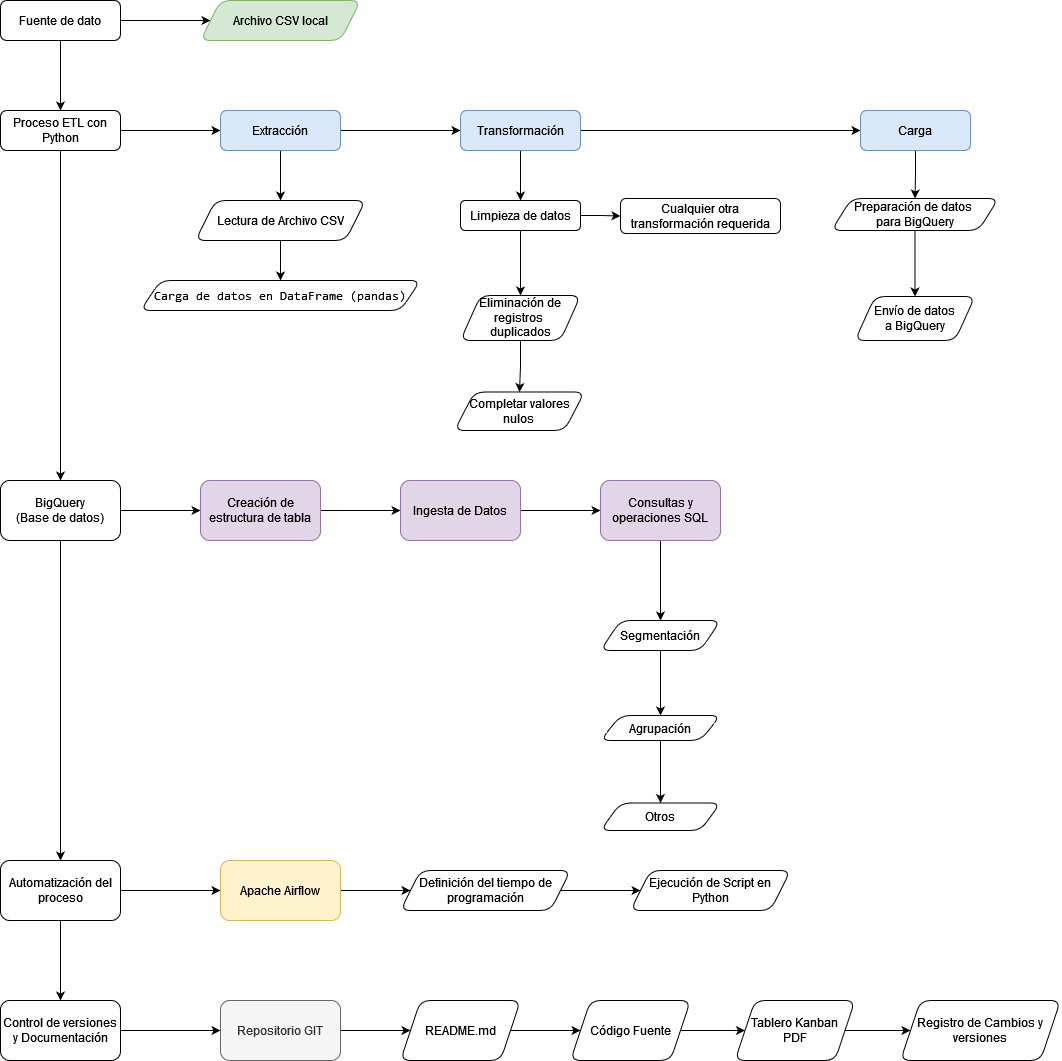

The diagram above was exported from draw.io. Its source (the exported page's mxGraphModel, read from the mxfile embedded in the PNG):
<mxGraphModel dx="2073" dy="1066" grid="1" gridSize="10" guides="1" tooltips="1" connect="1" arrows="1" fold="1" page="1" pageScale="1" pageWidth="827" pageHeight="1169" math="0" shadow="0">
  <root>
    <mxCell id="WIyWlLk6GJQsqaUBKTNV-0" />
    <mxCell id="WIyWlLk6GJQsqaUBKTNV-1" parent="WIyWlLk6GJQsqaUBKTNV-0" />
    <mxCell id="UCPIBHlBrJRj77ZdSumy-2" value="" style="edgeStyle=orthogonalEdgeStyle;rounded=0;orthogonalLoop=1;jettySize=auto;html=1;" edge="1" parent="WIyWlLk6GJQsqaUBKTNV-1" source="WIyWlLk6GJQsqaUBKTNV-3" target="UCPIBHlBrJRj77ZdSumy-1">
      <mxGeometry relative="1" as="geometry" />
    </mxCell>
    <mxCell id="UCPIBHlBrJRj77ZdSumy-69" value="" style="edgeStyle=orthogonalEdgeStyle;rounded=0;orthogonalLoop=1;jettySize=auto;html=1;" edge="1" parent="WIyWlLk6GJQsqaUBKTNV-1" source="WIyWlLk6GJQsqaUBKTNV-3" target="UCPIBHlBrJRj77ZdSumy-68">
      <mxGeometry relative="1" as="geometry" />
    </mxCell>
    <mxCell id="WIyWlLk6GJQsqaUBKTNV-3" value="Fuente de dato" style="rounded=1;whiteSpace=wrap;html=1;fontSize=12;glass=0;strokeWidth=1;shadow=0;labelBackgroundColor=none;" parent="WIyWlLk6GJQsqaUBKTNV-1" vertex="1">
      <mxGeometry x="50" y="10" width="120" height="40" as="geometry" />
    </mxCell>
    <mxCell id="UCPIBHlBrJRj77ZdSumy-4" value="" style="edgeStyle=orthogonalEdgeStyle;rounded=0;orthogonalLoop=1;jettySize=auto;html=1;" edge="1" parent="WIyWlLk6GJQsqaUBKTNV-1" source="UCPIBHlBrJRj77ZdSumy-1" target="UCPIBHlBrJRj77ZdSumy-3">
      <mxGeometry relative="1" as="geometry" />
    </mxCell>
    <mxCell id="UCPIBHlBrJRj77ZdSumy-33" value="" style="edgeStyle=orthogonalEdgeStyle;rounded=0;orthogonalLoop=1;jettySize=auto;html=1;" edge="1" parent="WIyWlLk6GJQsqaUBKTNV-1" source="UCPIBHlBrJRj77ZdSumy-1" target="UCPIBHlBrJRj77ZdSumy-32">
      <mxGeometry relative="1" as="geometry" />
    </mxCell>
    <mxCell id="UCPIBHlBrJRj77ZdSumy-1" value="Proceso ETL con Python" style="whiteSpace=wrap;html=1;rounded=1;glass=0;strokeWidth=1;shadow=0;" vertex="1" parent="WIyWlLk6GJQsqaUBKTNV-1">
      <mxGeometry x="50" y="120" width="120" height="40" as="geometry" />
    </mxCell>
    <mxCell id="UCPIBHlBrJRj77ZdSumy-8" value="" style="edgeStyle=orthogonalEdgeStyle;rounded=0;orthogonalLoop=1;jettySize=auto;html=1;" edge="1" parent="WIyWlLk6GJQsqaUBKTNV-1" source="UCPIBHlBrJRj77ZdSumy-3" target="UCPIBHlBrJRj77ZdSumy-7">
      <mxGeometry relative="1" as="geometry" />
    </mxCell>
    <mxCell id="UCPIBHlBrJRj77ZdSumy-12" value="" style="edgeStyle=orthogonalEdgeStyle;rounded=0;orthogonalLoop=1;jettySize=auto;html=1;" edge="1" parent="WIyWlLk6GJQsqaUBKTNV-1" source="UCPIBHlBrJRj77ZdSumy-3" target="UCPIBHlBrJRj77ZdSumy-11">
      <mxGeometry relative="1" as="geometry" />
    </mxCell>
    <mxCell id="UCPIBHlBrJRj77ZdSumy-3" value="Extracción" style="whiteSpace=wrap;html=1;rounded=1;glass=0;strokeWidth=1;shadow=0;fillColor=#dae8fc;strokeColor=#6c8ebf;" vertex="1" parent="WIyWlLk6GJQsqaUBKTNV-1">
      <mxGeometry x="270" y="120" width="120" height="40" as="geometry" />
    </mxCell>
    <mxCell id="UCPIBHlBrJRj77ZdSumy-10" value="" style="edgeStyle=orthogonalEdgeStyle;rounded=0;orthogonalLoop=1;jettySize=auto;html=1;" edge="1" parent="WIyWlLk6GJQsqaUBKTNV-1" source="UCPIBHlBrJRj77ZdSumy-7" target="UCPIBHlBrJRj77ZdSumy-9">
      <mxGeometry relative="1" as="geometry" />
    </mxCell>
    <mxCell id="UCPIBHlBrJRj77ZdSumy-7" value="Lectura de Archivo CSV" style="shape=parallelogram;perimeter=parallelogramPerimeter;whiteSpace=wrap;html=1;fixedSize=1;rounded=1;glass=0;strokeWidth=1;shadow=0;" vertex="1" parent="WIyWlLk6GJQsqaUBKTNV-1">
      <mxGeometry x="245" y="210" width="170" height="40" as="geometry" />
    </mxCell>
    <mxCell id="UCPIBHlBrJRj77ZdSumy-9" value="&lt;pre&gt;&lt;font face=&quot;Helvetica&quot;&gt;&lt;code class=&quot;!whitespace-pre hljs language-scss&quot;&gt;Carga de datos en DataFrame (pandas)&lt;br&gt;&lt;/code&gt;&lt;/font&gt;&lt;/pre&gt;" style="shape=parallelogram;perimeter=parallelogramPerimeter;whiteSpace=wrap;html=1;fixedSize=1;rounded=1;glass=0;strokeWidth=1;shadow=0;" vertex="1" parent="WIyWlLk6GJQsqaUBKTNV-1">
      <mxGeometry x="190" y="290" width="280" height="30" as="geometry" />
    </mxCell>
    <mxCell id="UCPIBHlBrJRj77ZdSumy-14" value="" style="edgeStyle=orthogonalEdgeStyle;rounded=0;orthogonalLoop=1;jettySize=auto;html=1;" edge="1" parent="WIyWlLk6GJQsqaUBKTNV-1" source="UCPIBHlBrJRj77ZdSumy-11" target="UCPIBHlBrJRj77ZdSumy-13">
      <mxGeometry relative="1" as="geometry" />
    </mxCell>
    <mxCell id="UCPIBHlBrJRj77ZdSumy-23" style="edgeStyle=orthogonalEdgeStyle;rounded=0;orthogonalLoop=1;jettySize=auto;html=1;" edge="1" parent="WIyWlLk6GJQsqaUBKTNV-1" source="UCPIBHlBrJRj77ZdSumy-11" target="UCPIBHlBrJRj77ZdSumy-24">
      <mxGeometry relative="1" as="geometry">
        <mxPoint x="900" y="139.9999999999999" as="targetPoint" />
      </mxGeometry>
    </mxCell>
    <mxCell id="UCPIBHlBrJRj77ZdSumy-11" value="&lt;div&gt;Transformación&lt;/div&gt;" style="whiteSpace=wrap;html=1;rounded=1;glass=0;strokeWidth=1;shadow=0;fillColor=#dae8fc;strokeColor=#6c8ebf;" vertex="1" parent="WIyWlLk6GJQsqaUBKTNV-1">
      <mxGeometry x="510" y="120" width="120" height="40" as="geometry" />
    </mxCell>
    <mxCell id="UCPIBHlBrJRj77ZdSumy-19" value="" style="edgeStyle=orthogonalEdgeStyle;rounded=0;orthogonalLoop=1;jettySize=auto;html=1;" edge="1" parent="WIyWlLk6GJQsqaUBKTNV-1" source="UCPIBHlBrJRj77ZdSumy-13" target="UCPIBHlBrJRj77ZdSumy-18">
      <mxGeometry relative="1" as="geometry" />
    </mxCell>
    <mxCell id="UCPIBHlBrJRj77ZdSumy-22" style="edgeStyle=orthogonalEdgeStyle;rounded=0;orthogonalLoop=1;jettySize=auto;html=1;entryX=0;entryY=0.5;entryDx=0;entryDy=0;" edge="1" parent="WIyWlLk6GJQsqaUBKTNV-1" source="UCPIBHlBrJRj77ZdSumy-13" target="UCPIBHlBrJRj77ZdSumy-15">
      <mxGeometry relative="1" as="geometry" />
    </mxCell>
    <mxCell id="UCPIBHlBrJRj77ZdSumy-13" value="&lt;pre&gt;&lt;code class=&quot;!whitespace-pre hljs language-scss&quot;&gt;&lt;font face=&quot;Helvetica&quot;&gt;Limpieza de datos&lt;/font&gt;&lt;/code&gt;&lt;/pre&gt;" style="whiteSpace=wrap;html=1;rounded=1;glass=0;strokeWidth=1;shadow=0;" vertex="1" parent="WIyWlLk6GJQsqaUBKTNV-1">
      <mxGeometry x="510" y="210" width="120" height="30" as="geometry" />
    </mxCell>
    <mxCell id="UCPIBHlBrJRj77ZdSumy-15" value="Cualquier otra transformación requerida" style="whiteSpace=wrap;html=1;rounded=1;glass=0;strokeWidth=1;shadow=0;" vertex="1" parent="WIyWlLk6GJQsqaUBKTNV-1">
      <mxGeometry x="670" y="208" width="160" height="35" as="geometry" />
    </mxCell>
    <mxCell id="UCPIBHlBrJRj77ZdSumy-21" value="" style="edgeStyle=orthogonalEdgeStyle;rounded=0;orthogonalLoop=1;jettySize=auto;html=1;" edge="1" parent="WIyWlLk6GJQsqaUBKTNV-1" source="UCPIBHlBrJRj77ZdSumy-18" target="UCPIBHlBrJRj77ZdSumy-20">
      <mxGeometry relative="1" as="geometry" />
    </mxCell>
    <mxCell id="UCPIBHlBrJRj77ZdSumy-18" value="&lt;div&gt;Eliminación de registros&amp;nbsp;&lt;/div&gt;&lt;div&gt;duplicados&lt;/div&gt;" style="shape=parallelogram;perimeter=parallelogramPerimeter;whiteSpace=wrap;html=1;fixedSize=1;rounded=1;glass=0;strokeWidth=1;shadow=0;" vertex="1" parent="WIyWlLk6GJQsqaUBKTNV-1">
      <mxGeometry x="510" y="305" width="120" height="45" as="geometry" />
    </mxCell>
    <mxCell id="UCPIBHlBrJRj77ZdSumy-20" value="&lt;div&gt;Completar valores&lt;/div&gt;&lt;div&gt;nulos&lt;br&gt;&lt;/div&gt;" style="shape=parallelogram;perimeter=parallelogramPerimeter;whiteSpace=wrap;html=1;fixedSize=1;rounded=1;glass=0;strokeWidth=1;shadow=0;" vertex="1" parent="WIyWlLk6GJQsqaUBKTNV-1">
      <mxGeometry x="504" y="401.5" width="130" height="38.5" as="geometry" />
    </mxCell>
    <mxCell id="UCPIBHlBrJRj77ZdSumy-29" value="" style="edgeStyle=orthogonalEdgeStyle;rounded=0;orthogonalLoop=1;jettySize=auto;html=1;" edge="1" parent="WIyWlLk6GJQsqaUBKTNV-1" source="UCPIBHlBrJRj77ZdSumy-24" target="UCPIBHlBrJRj77ZdSumy-28">
      <mxGeometry relative="1" as="geometry" />
    </mxCell>
    <mxCell id="UCPIBHlBrJRj77ZdSumy-24" value="Carga" style="rounded=1;whiteSpace=wrap;html=1;fillColor=#dae8fc;strokeColor=#6c8ebf;" vertex="1" parent="WIyWlLk6GJQsqaUBKTNV-1">
      <mxGeometry x="910" y="120" width="110" height="40" as="geometry" />
    </mxCell>
    <mxCell id="UCPIBHlBrJRj77ZdSumy-31" value="" style="edgeStyle=orthogonalEdgeStyle;rounded=0;orthogonalLoop=1;jettySize=auto;html=1;" edge="1" parent="WIyWlLk6GJQsqaUBKTNV-1" source="UCPIBHlBrJRj77ZdSumy-28" target="UCPIBHlBrJRj77ZdSumy-30">
      <mxGeometry relative="1" as="geometry" />
    </mxCell>
    <mxCell id="UCPIBHlBrJRj77ZdSumy-28" value="&lt;div&gt;Preparación de datos&amp;nbsp;&lt;/div&gt;&lt;div&gt;para BigQuery&lt;/div&gt;" style="shape=parallelogram;perimeter=parallelogramPerimeter;whiteSpace=wrap;html=1;fixedSize=1;rounded=1;" vertex="1" parent="WIyWlLk6GJQsqaUBKTNV-1">
      <mxGeometry x="881" y="208" width="167" height="32" as="geometry" />
    </mxCell>
    <mxCell id="UCPIBHlBrJRj77ZdSumy-30" value="&lt;div&gt;Envío de datos &lt;br&gt;&lt;/div&gt;&lt;div&gt;a BigQuery&lt;br&gt;&lt;/div&gt;" style="shape=parallelogram;perimeter=parallelogramPerimeter;whiteSpace=wrap;html=1;fixedSize=1;rounded=1;" vertex="1" parent="WIyWlLk6GJQsqaUBKTNV-1">
      <mxGeometry x="904.5" y="306" width="120" height="44" as="geometry" />
    </mxCell>
    <mxCell id="UCPIBHlBrJRj77ZdSumy-35" value="" style="edgeStyle=orthogonalEdgeStyle;rounded=0;orthogonalLoop=1;jettySize=auto;html=1;" edge="1" parent="WIyWlLk6GJQsqaUBKTNV-1" source="UCPIBHlBrJRj77ZdSumy-32" target="UCPIBHlBrJRj77ZdSumy-34">
      <mxGeometry relative="1" as="geometry" />
    </mxCell>
    <mxCell id="UCPIBHlBrJRj77ZdSumy-49" value="" style="edgeStyle=orthogonalEdgeStyle;rounded=0;orthogonalLoop=1;jettySize=auto;html=1;" edge="1" parent="WIyWlLk6GJQsqaUBKTNV-1" source="UCPIBHlBrJRj77ZdSumy-32" target="UCPIBHlBrJRj77ZdSumy-48">
      <mxGeometry relative="1" as="geometry" />
    </mxCell>
    <mxCell id="UCPIBHlBrJRj77ZdSumy-32" value="BigQuery&lt;br&gt;(Base de datos)" style="whiteSpace=wrap;html=1;rounded=1;glass=0;strokeWidth=1;shadow=0;" vertex="1" parent="WIyWlLk6GJQsqaUBKTNV-1">
      <mxGeometry x="50" y="490" width="120" height="60" as="geometry" />
    </mxCell>
    <mxCell id="UCPIBHlBrJRj77ZdSumy-37" value="" style="edgeStyle=orthogonalEdgeStyle;rounded=0;orthogonalLoop=1;jettySize=auto;html=1;" edge="1" parent="WIyWlLk6GJQsqaUBKTNV-1" source="UCPIBHlBrJRj77ZdSumy-34" target="UCPIBHlBrJRj77ZdSumy-36">
      <mxGeometry relative="1" as="geometry" />
    </mxCell>
    <mxCell id="UCPIBHlBrJRj77ZdSumy-34" value="&lt;div&gt;Creación de estructura de tabla&lt;/div&gt;" style="whiteSpace=wrap;html=1;rounded=1;glass=0;strokeWidth=1;shadow=0;fillColor=#e1d5e7;strokeColor=#9673a6;" vertex="1" parent="WIyWlLk6GJQsqaUBKTNV-1">
      <mxGeometry x="250" y="490" width="120" height="60" as="geometry" />
    </mxCell>
    <mxCell id="UCPIBHlBrJRj77ZdSumy-39" value="" style="edgeStyle=orthogonalEdgeStyle;rounded=0;orthogonalLoop=1;jettySize=auto;html=1;" edge="1" parent="WIyWlLk6GJQsqaUBKTNV-1" source="UCPIBHlBrJRj77ZdSumy-36" target="UCPIBHlBrJRj77ZdSumy-38">
      <mxGeometry relative="1" as="geometry" />
    </mxCell>
    <mxCell id="UCPIBHlBrJRj77ZdSumy-36" value="Ingesta de Datos" style="whiteSpace=wrap;html=1;rounded=1;glass=0;strokeWidth=1;shadow=0;fillColor=#e1d5e7;strokeColor=#9673a6;" vertex="1" parent="WIyWlLk6GJQsqaUBKTNV-1">
      <mxGeometry x="450" y="490" width="120" height="60" as="geometry" />
    </mxCell>
    <mxCell id="UCPIBHlBrJRj77ZdSumy-41" value="" style="edgeStyle=orthogonalEdgeStyle;rounded=0;orthogonalLoop=1;jettySize=auto;html=1;" edge="1" parent="WIyWlLk6GJQsqaUBKTNV-1" source="UCPIBHlBrJRj77ZdSumy-38" target="UCPIBHlBrJRj77ZdSumy-40">
      <mxGeometry relative="1" as="geometry" />
    </mxCell>
    <mxCell id="UCPIBHlBrJRj77ZdSumy-38" value="&lt;div&gt;Consultas y operaciones SQL&lt;/div&gt;" style="whiteSpace=wrap;html=1;rounded=1;glass=0;strokeWidth=1;shadow=0;fillColor=#e1d5e7;strokeColor=#9673a6;" vertex="1" parent="WIyWlLk6GJQsqaUBKTNV-1">
      <mxGeometry x="650" y="490" width="120" height="60" as="geometry" />
    </mxCell>
    <mxCell id="UCPIBHlBrJRj77ZdSumy-45" value="" style="edgeStyle=orthogonalEdgeStyle;rounded=0;orthogonalLoop=1;jettySize=auto;html=1;" edge="1" parent="WIyWlLk6GJQsqaUBKTNV-1" source="UCPIBHlBrJRj77ZdSumy-40" target="UCPIBHlBrJRj77ZdSumy-44">
      <mxGeometry relative="1" as="geometry" />
    </mxCell>
    <mxCell id="UCPIBHlBrJRj77ZdSumy-40" value="&lt;div&gt;Segmentación&lt;/div&gt;" style="shape=parallelogram;perimeter=parallelogramPerimeter;whiteSpace=wrap;html=1;fixedSize=1;rounded=1;glass=0;strokeWidth=1;shadow=0;" vertex="1" parent="WIyWlLk6GJQsqaUBKTNV-1">
      <mxGeometry x="650" y="630" width="120" height="30" as="geometry" />
    </mxCell>
    <mxCell id="UCPIBHlBrJRj77ZdSumy-47" value="" style="edgeStyle=orthogonalEdgeStyle;rounded=0;orthogonalLoop=1;jettySize=auto;html=1;" edge="1" parent="WIyWlLk6GJQsqaUBKTNV-1" source="UCPIBHlBrJRj77ZdSumy-44" target="UCPIBHlBrJRj77ZdSumy-46">
      <mxGeometry relative="1" as="geometry" />
    </mxCell>
    <mxCell id="UCPIBHlBrJRj77ZdSumy-44" value="Agrupación" style="shape=parallelogram;perimeter=parallelogramPerimeter;whiteSpace=wrap;html=1;fixedSize=1;rounded=1;glass=0;strokeWidth=1;shadow=0;" vertex="1" parent="WIyWlLk6GJQsqaUBKTNV-1">
      <mxGeometry x="650" y="725" width="120" height="25" as="geometry" />
    </mxCell>
    <mxCell id="UCPIBHlBrJRj77ZdSumy-46" value="Otros" style="shape=parallelogram;perimeter=parallelogramPerimeter;whiteSpace=wrap;html=1;fixedSize=1;rounded=1;glass=0;strokeWidth=1;shadow=0;" vertex="1" parent="WIyWlLk6GJQsqaUBKTNV-1">
      <mxGeometry x="650" y="812.5" width="120" height="27.5" as="geometry" />
    </mxCell>
    <mxCell id="UCPIBHlBrJRj77ZdSumy-51" value="" style="edgeStyle=orthogonalEdgeStyle;rounded=0;orthogonalLoop=1;jettySize=auto;html=1;" edge="1" parent="WIyWlLk6GJQsqaUBKTNV-1" source="UCPIBHlBrJRj77ZdSumy-48" target="UCPIBHlBrJRj77ZdSumy-50">
      <mxGeometry relative="1" as="geometry" />
    </mxCell>
    <mxCell id="UCPIBHlBrJRj77ZdSumy-57" value="" style="edgeStyle=orthogonalEdgeStyle;rounded=0;orthogonalLoop=1;jettySize=auto;html=1;" edge="1" parent="WIyWlLk6GJQsqaUBKTNV-1" source="UCPIBHlBrJRj77ZdSumy-48" target="UCPIBHlBrJRj77ZdSumy-56">
      <mxGeometry relative="1" as="geometry" />
    </mxCell>
    <mxCell id="UCPIBHlBrJRj77ZdSumy-48" value="Automatización del proceso" style="whiteSpace=wrap;html=1;rounded=1;glass=0;strokeWidth=1;shadow=0;" vertex="1" parent="WIyWlLk6GJQsqaUBKTNV-1">
      <mxGeometry x="50" y="870" width="120" height="60" as="geometry" />
    </mxCell>
    <mxCell id="UCPIBHlBrJRj77ZdSumy-53" value="" style="edgeStyle=orthogonalEdgeStyle;rounded=0;orthogonalLoop=1;jettySize=auto;html=1;" edge="1" parent="WIyWlLk6GJQsqaUBKTNV-1" source="UCPIBHlBrJRj77ZdSumy-50" target="UCPIBHlBrJRj77ZdSumy-52">
      <mxGeometry relative="1" as="geometry" />
    </mxCell>
    <mxCell id="UCPIBHlBrJRj77ZdSumy-50" value="Apache Airflow" style="whiteSpace=wrap;html=1;rounded=1;glass=0;strokeWidth=1;shadow=0;fillColor=#fff2cc;strokeColor=#d6b656;" vertex="1" parent="WIyWlLk6GJQsqaUBKTNV-1">
      <mxGeometry x="270" y="870" width="120" height="60" as="geometry" />
    </mxCell>
    <mxCell id="UCPIBHlBrJRj77ZdSumy-55" value="" style="edgeStyle=orthogonalEdgeStyle;rounded=0;orthogonalLoop=1;jettySize=auto;html=1;" edge="1" parent="WIyWlLk6GJQsqaUBKTNV-1" source="UCPIBHlBrJRj77ZdSumy-52" target="UCPIBHlBrJRj77ZdSumy-54">
      <mxGeometry relative="1" as="geometry" />
    </mxCell>
    <mxCell id="UCPIBHlBrJRj77ZdSumy-52" value="Definición del tiempo de programación" style="shape=parallelogram;perimeter=parallelogramPerimeter;whiteSpace=wrap;html=1;fixedSize=1;rounded=1;glass=0;strokeWidth=1;shadow=0;" vertex="1" parent="WIyWlLk6GJQsqaUBKTNV-1">
      <mxGeometry x="450" y="880" width="170" height="40" as="geometry" />
    </mxCell>
    <mxCell id="UCPIBHlBrJRj77ZdSumy-54" value="Ejecución de Script en Python" style="shape=parallelogram;perimeter=parallelogramPerimeter;whiteSpace=wrap;html=1;fixedSize=1;rounded=1;glass=0;strokeWidth=1;shadow=0;" vertex="1" parent="WIyWlLk6GJQsqaUBKTNV-1">
      <mxGeometry x="680" y="880" width="160" height="40" as="geometry" />
    </mxCell>
    <mxCell id="UCPIBHlBrJRj77ZdSumy-59" value="" style="edgeStyle=orthogonalEdgeStyle;rounded=0;orthogonalLoop=1;jettySize=auto;html=1;" edge="1" parent="WIyWlLk6GJQsqaUBKTNV-1" source="UCPIBHlBrJRj77ZdSumy-56" target="UCPIBHlBrJRj77ZdSumy-58">
      <mxGeometry relative="1" as="geometry" />
    </mxCell>
    <mxCell id="UCPIBHlBrJRj77ZdSumy-56" value="Control de versiones y Documentación" style="whiteSpace=wrap;html=1;rounded=1;glass=0;strokeWidth=1;shadow=0;" vertex="1" parent="WIyWlLk6GJQsqaUBKTNV-1">
      <mxGeometry x="50" y="1010" width="120" height="60" as="geometry" />
    </mxCell>
    <mxCell id="UCPIBHlBrJRj77ZdSumy-61" value="" style="edgeStyle=orthogonalEdgeStyle;rounded=0;orthogonalLoop=1;jettySize=auto;html=1;" edge="1" parent="WIyWlLk6GJQsqaUBKTNV-1" source="UCPIBHlBrJRj77ZdSumy-58" target="UCPIBHlBrJRj77ZdSumy-60">
      <mxGeometry relative="1" as="geometry" />
    </mxCell>
    <mxCell id="UCPIBHlBrJRj77ZdSumy-58" value="Repositorio GIT" style="whiteSpace=wrap;html=1;rounded=1;glass=0;strokeWidth=1;shadow=0;fillColor=#f5f5f5;fontColor=#333333;strokeColor=#666666;" vertex="1" parent="WIyWlLk6GJQsqaUBKTNV-1">
      <mxGeometry x="270" y="1010" width="120" height="60" as="geometry" />
    </mxCell>
    <mxCell id="UCPIBHlBrJRj77ZdSumy-63" value="" style="edgeStyle=orthogonalEdgeStyle;rounded=0;orthogonalLoop=1;jettySize=auto;html=1;" edge="1" parent="WIyWlLk6GJQsqaUBKTNV-1" source="UCPIBHlBrJRj77ZdSumy-60" target="UCPIBHlBrJRj77ZdSumy-62">
      <mxGeometry relative="1" as="geometry" />
    </mxCell>
    <mxCell id="UCPIBHlBrJRj77ZdSumy-60" value="README.md" style="shape=parallelogram;perimeter=parallelogramPerimeter;whiteSpace=wrap;html=1;fixedSize=1;rounded=1;glass=0;strokeWidth=1;shadow=0;" vertex="1" parent="WIyWlLk6GJQsqaUBKTNV-1">
      <mxGeometry x="450" y="1010" width="120" height="60" as="geometry" />
    </mxCell>
    <mxCell id="UCPIBHlBrJRj77ZdSumy-65" value="" style="edgeStyle=orthogonalEdgeStyle;rounded=0;orthogonalLoop=1;jettySize=auto;html=1;" edge="1" parent="WIyWlLk6GJQsqaUBKTNV-1" source="UCPIBHlBrJRj77ZdSumy-62" target="UCPIBHlBrJRj77ZdSumy-64">
      <mxGeometry relative="1" as="geometry" />
    </mxCell>
    <mxCell id="UCPIBHlBrJRj77ZdSumy-62" value="Código Fuente" style="shape=parallelogram;perimeter=parallelogramPerimeter;whiteSpace=wrap;html=1;fixedSize=1;rounded=1;glass=0;strokeWidth=1;shadow=0;" vertex="1" parent="WIyWlLk6GJQsqaUBKTNV-1">
      <mxGeometry x="620" y="1010" width="120" height="60" as="geometry" />
    </mxCell>
    <mxCell id="UCPIBHlBrJRj77ZdSumy-67" value="" style="edgeStyle=orthogonalEdgeStyle;rounded=0;orthogonalLoop=1;jettySize=auto;html=1;" edge="1" parent="WIyWlLk6GJQsqaUBKTNV-1" source="UCPIBHlBrJRj77ZdSumy-64" target="UCPIBHlBrJRj77ZdSumy-66">
      <mxGeometry relative="1" as="geometry" />
    </mxCell>
    <mxCell id="UCPIBHlBrJRj77ZdSumy-64" value="Tablero Kanban&lt;br&gt;PDF" style="shape=parallelogram;perimeter=parallelogramPerimeter;whiteSpace=wrap;html=1;fixedSize=1;rounded=1;glass=0;strokeWidth=1;shadow=0;" vertex="1" parent="WIyWlLk6GJQsqaUBKTNV-1">
      <mxGeometry x="784.5" y="1010" width="120" height="60" as="geometry" />
    </mxCell>
    <mxCell id="UCPIBHlBrJRj77ZdSumy-66" value="Registro de Cambios y versiones" style="shape=parallelogram;perimeter=parallelogramPerimeter;whiteSpace=wrap;html=1;fixedSize=1;rounded=1;glass=0;strokeWidth=1;shadow=0;" vertex="1" parent="WIyWlLk6GJQsqaUBKTNV-1">
      <mxGeometry x="950" y="1010" width="160" height="60" as="geometry" />
    </mxCell>
    <mxCell id="UCPIBHlBrJRj77ZdSumy-68" value="Archivo CSV local" style="shape=parallelogram;perimeter=parallelogramPerimeter;whiteSpace=wrap;html=1;fixedSize=1;fillColor=#d5e8d4;strokeColor=#82b366;rounded=1;glass=0;strokeWidth=1;shadow=0;labelBackgroundColor=none;" vertex="1" parent="WIyWlLk6GJQsqaUBKTNV-1">
      <mxGeometry x="250" y="10" width="160" height="40" as="geometry" />
    </mxCell>
  </root>
</mxGraphModel>